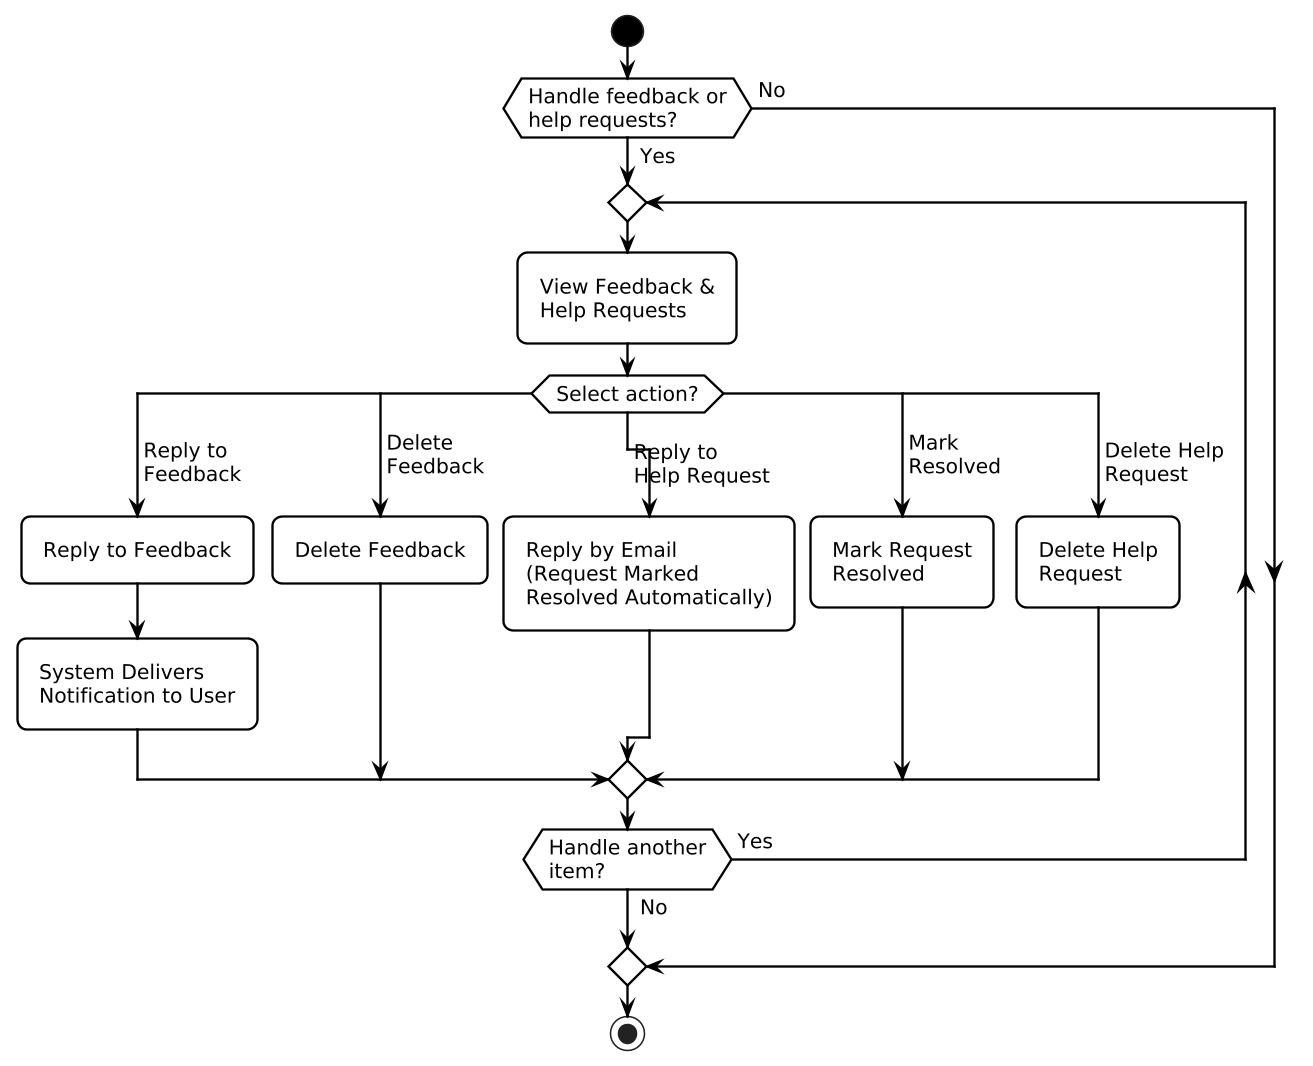

The diagram above was rendered by PlantUML. Its source (embedded in the PNG):
@startuml Admin_Activity_Part3_Feedback_HelpRequests
skinparam monochrome true
skinparam shadowing false
skinparam backgroundColor white
skinparam defaultFontName Helvetica
skinparam defaultFontSize 13
skinparam ArrowColor Black
skinparam ArrowThickness 1.5
skinparam ActivityBorderColor Black
skinparam ActivityBackgroundColor White
skinparam ActivityBorderThickness 1.5
skinparam ActivityDiamondBorderColor Black
skinparam ActivityDiamondBackgroundColor White
skinparam ActivityStartColor Black
skinparam ActivityEndColor Black
skinparam roundcorner 12
skinparam padding 4
skinparam dpi 150

start
if (Handle feedback or\nhelp requests?) then (Yes)
  repeat
    :View Feedback &\nHelp Requests;
    switch (Select action?)
    case (Reply to\nFeedback)
      :Reply to Feedback;
      :System Delivers\nNotification to User;
    case (Delete\nFeedback)
      :Delete Feedback;
    case (Reply to\nHelp Request)
      :Reply by Email\n(Request Marked\nResolved Automatically);
    case (Mark\nResolved)
      :Mark Request\nResolved;
    case (Delete Help\nRequest)
      :Delete Help\nRequest;
    endswitch
  repeat while (Handle another\nitem?) is (Yes) not (No)
else (No)
endif
stop

@enduml